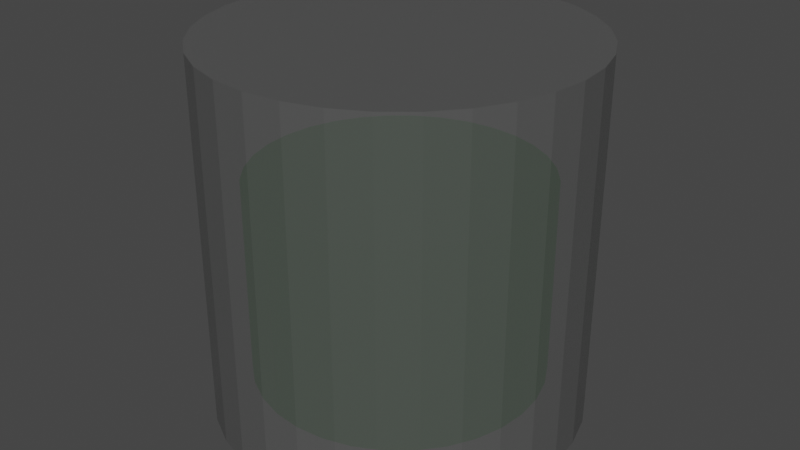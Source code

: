 # Source: Beaker_N.blend  (saved by Blender 2.82.7; exported with 4.5.12 LTS)
import bpy
from mathutils import Matrix  # noqa: F401  (used for matrix-valued properties, if any)

bpy.ops.wm.read_factory_settings(use_empty=True)
scene = bpy.context.scene
scene.name = 'Scene'

# ---- collections
col_collection = bpy.data.collections.new('Collection'); scene.collection.children.link(col_collection)

# ---- materials (node trees are filled in below, after node groups)
mat_material_003 = bpy.data.materials.new('Material.003')
mat_material_003.surface_render_method = 'BLENDED'
mat_material_003.blend_method = 'BLEND'
mat_material_003.use_transparent_shadow = False
mat_material_003.preview_render_type = 'CUBE'
mat_material_004 = bpy.data.materials.new('Material.004')
mat_material_004.use_transparent_shadow = False
mat_material_004.preview_render_type = 'CUBE'
mat_material_005 = bpy.data.materials.new('Material.005')
mat_material_005.use_transparent_shadow = False

# ---- material node trees
mat_material_003.use_nodes = True; mat_material_003.node_tree.nodes.clear()
_N = mat_material_003.node_tree.nodes; _L = mat_material_003.node_tree.links
n0 = _N.new('ShaderNodeOutputMaterial'); n0.name = 'Material Output'; n0.location = (300, 300)
n1 = _N.new('ShaderNodeBsdfPrincipled'); n1.name = 'Principled BSDF'; n1.location = (10, 300)
n1.distribution = 'GGX'
n1.subsurface_method = 'BURLEY'
n1.inputs[0].default_value = (0.1376, 0.1376, 0.1376, 1.0)
n1.inputs[3].default_value = 1.45
n1.inputs[4].default_value = 0.5167
n1.inputs[27].default_value = (0.0, 0.0, 0.0, 1.0)
n1.inputs[28].default_value = 1.0
_L.new(n1.outputs[0], n0.inputs[0])
n0.is_active_output = True
mat_material_004.use_nodes = True; mat_material_004.node_tree.nodes.clear()
_N = mat_material_004.node_tree.nodes; _L = mat_material_004.node_tree.links
n0 = _N.new('ShaderNodeOutputMaterial'); n0.name = 'Material Output'; n0.location = (300, 300)
n1 = _N.new('ShaderNodeBsdfPrincipled'); n1.name = 'Principled BSDF'; n1.location = (10, 300)
n1.distribution = 'GGX'
n1.subsurface_method = 'BURLEY'
n1.inputs[0].default_value = (0.03894, 0.8, 0.0, 1.0)
n1.inputs[3].default_value = 1.45
n1.inputs[27].default_value = (0.0, 0.0, 0.0, 1.0)
n1.inputs[28].default_value = 1.0
_L.new(n1.outputs[0], n0.inputs[0])
n0.is_active_output = True
mat_material_005.use_nodes = True; mat_material_005.node_tree.nodes.clear()
_N = mat_material_005.node_tree.nodes; _L = mat_material_005.node_tree.links
n0 = _N.new('ShaderNodeOutputMaterial'); n0.name = 'Material Output'; n0.location = (300, 300)
n1 = _N.new('ShaderNodeBsdfPrincipled'); n1.name = 'Principled BSDF'; n1.location = (10, 300)
n1.distribution = 'GGX'
n1.subsurface_method = 'BURLEY'
n1.inputs[0].default_value = (0.0, 0.8, 0.03089, 1.0)
n1.inputs[3].default_value = 1.45
n1.inputs[27].default_value = (0.0, 0.0, 0.0, 1.0)
n1.inputs[28].default_value = 1.0
_L.new(n1.outputs[0], n0.inputs[0])
n0.is_active_output = True

# ---- world
world_world = bpy.data.worlds.new('World'); scene.world = world_world
world_world.use_nodes = True; world_world.node_tree.nodes.clear()
_N = world_world.node_tree.nodes; _L = world_world.node_tree.links
n0 = _N.new('ShaderNodeOutputWorld'); n0.name = 'World Output'; n0.location = (300, 300)
n1 = _N.new('ShaderNodeBackground'); n1.name = 'Background'; n1.location = (10, 300)
n1.inputs[0].default_value = (0.05088, 0.05088, 0.05088, 1.0)
_L.new(n1.outputs[0], n0.inputs[0])
n0.is_active_output = True
world_world.color = (0.05088, 0.05088, 0.05088)
world_world.use_sun_shadow = False
world_world.sun_shadow_jitter_overblur = 0.0

# ---- meshes
me_cylinder = bpy.data.meshes.new('Cylinder')
me_cylinder.from_pydata([(0.0, 1.0, -1.0), (0.0, 1.0, 1.0), (0.1951, 0.9808, -1.0), (0.1951, 0.9808, 1.0), (0.3827, 0.9239, -1.0), (0.3827, 0.9239, 1.0), (0.5556, 0.8315, -1.0), (0.5556, 0.8315, 1.0), (0.7071, 0.7071, -1.0), (0.7071, 0.7071, 1.0), (0.8315, 0.5556, -1.0), (0.8315, 0.5556, 1.0), (0.9239, 0.3827, -1.0), (0.9239, 0.3827, 1.0), (0.9808, 0.1951, -1.0), (0.9808, 0.1951, 1.0), (1.0, 7.55e-08, -1.0), (1.0, 7.55e-08, 1.0), (0.9808, -0.1951, -1.0), (0.9808, -0.1951, 1.0), (0.9239, -0.3827, -1.0), (0.9239, -0.3827, 1.0), (0.8315, -0.5556, -1.0), (0.8315, -0.5556, 1.0), (0.7071, -0.7071, -1.0), (0.7071, -0.7071, 1.0), (0.5556, -0.8315, -1.0), (0.5556, -0.8315, 1.0), (0.3827, -0.9239, -1.0), (0.3827, -0.9239, 1.0), (0.1951, -0.9808, -1.0), (0.1951, -0.9808, 1.0), (-3.258e-07, -1.0, -1.0), (-3.258e-07, -1.0, 1.0), (-0.1951, -0.9808, -1.0), (-0.1951, -0.9808, 1.0), (-0.3827, -0.9239, -1.0), (-0.3827, -0.9239, 1.0), (-0.5556, -0.8315, -1.0), (-0.5556, -0.8315, 1.0), (-0.7071, -0.7071, -1.0), (-0.7071, -0.7071, 1.0), (-0.8315, -0.5556, -1.0), (-0.8315, -0.5556, 1.0), (-0.9239, -0.3827, -1.0), (-0.9239, -0.3827, 1.0), (-0.9808, -0.1951, -1.0), (-0.9808, -0.1951, 1.0), (-1.0, 9.656e-07, -1.0), (-1.0, 9.656e-07, 1.0), (-0.9808, 0.1951, -1.0), (-0.9808, 0.1951, 1.0), (-0.9239, 0.3827, -1.0), (-0.9239, 0.3827, 1.0), (-0.8315, 0.5556, -1.0), (-0.8315, 0.5556, 1.0), (-0.7071, 0.7071, -1.0), (-0.7071, 0.7071, 1.0), (-0.5556, 0.8315, -1.0), (-0.5556, 0.8315, 1.0), (-0.3827, 0.9239, -1.0), (-0.3827, 0.9239, 1.0), (-0.1951, 0.9808, -1.0), (-0.1951, 0.9808, 1.0)], [], [(0, 1, 3, 2), (2, 3, 5, 4), (4, 5, 7, 6), (6, 7, 9, 8), (8, 9, 11, 10), (10, 11, 13, 12), (12, 13, 15, 14), (14, 15, 17, 16), (16, 17, 19, 18), (18, 19, 21, 20), (20, 21, 23, 22), (22, 23, 25, 24), (24, 25, 27, 26), (26, 27, 29, 28), (28, 29, 31, 30), (30, 31, 33, 32), (32, 33, 35, 34), (34, 35, 37, 36), (36, 37, 39, 38), (38, 39, 41, 40), (40, 41, 43, 42), (42, 43, 45, 44), (44, 45, 47, 46), (46, 47, 49, 48), (48, 49, 51, 50), (50, 51, 53, 52), (52, 53, 55, 54), (54, 55, 57, 56), (56, 57, 59, 58), (58, 59, 61, 60), (3, 1, 63, 61, 59, 57, 55, 53, 51, 49, 47, 45, 43, 41, 39, 37, 35, 33, 31, 29, 27, 25, 23, 21, 19, 17, 15, 13, 11, 9, 7, 5), (60, 61, 63, 62), (62, 63, 1, 0), (0, 2, 4, 6, 8, 10, 12, 14, 16, 18, 20, 22, 24, 26, 28, 30, 32, 34, 36, 38, 40, 42, 44, 46, 48, 50, 52, 54, 56, 58, 60, 62)])
_uv = me_cylinder.uv_layers.new(name='UVMap')
_uv.uv.foreach_set('vector', [1.0, 0.5, 1.0, 1.0, 0.9688, 1.0, 0.9688, 0.5, 0.9688, 0.5, 0.9688, 1.0, 0.9375, 1.0, 0.9375, 0.5, 0.9375, 0.5, 0.9375, 1.0, 0.9062, 1.0, 0.9062, 0.5, 0.9062, 0.5, 0.9062, 1.0, 0.875, 1.0, 0.875, 0.5, 0.875, 0.5, 0.875, 1.0, 0.8438, 1.0, 0.8438, 0.5, 0.8438, 0.5, 0.8438, 1.0, 0.8125, 1.0, 0.8125, 0.5, 0.8125, 0.5, 0.8125, 1.0, 0.7812, 1.0, 0.7812, 0.5, 0.7812, 0.5, 0.7812, 1.0, 0.75, 1.0, 0.75, 0.5, 0.75, 0.5, 0.75, 1.0, 0.7188, 1.0, 0.7188, 0.5, 0.7188, 0.5, 0.7188, 1.0, 0.6875, 1.0, 0.6875, 0.5, 0.6875, 0.5, 0.6875, 1.0, 0.6562, 1.0, 0.6562, 0.5, 0.6562, 0.5, 0.6562, 1.0, 0.625, 1.0, 0.625, 0.5, 0.625, 0.5, 0.625, 1.0, 0.5938, 1.0, 0.5938, 0.5, 0.5938, 0.5, 0.5938, 1.0, 0.5625, 1.0, 0.5625, 0.5, 0.5625, 0.5, 0.5625, 1.0, 0.5312, 1.0, 0.5312, 0.5, 0.5312, 0.5, 0.5312, 1.0, 0.5, 1.0, 0.5, 0.5, 0.5, 0.5, 0.5, 1.0, 0.4688, 1.0, 0.4688, 0.5, 0.4688, 0.5, 0.4688, 1.0, 0.4375, 1.0, 0.4375, 0.5, 0.4375, 0.5, 0.4375, 1.0, 0.4062, 1.0, 0.4062, 0.5, 0.4062, 0.5, 0.4062, 1.0, 0.375, 1.0, 0.375, 0.5, 0.375, 0.5, 0.375, 1.0, 0.3438, 1.0, 0.3438, 0.5, 0.3438, 0.5, 0.3438, 1.0, 0.3125, 1.0, 0.3125, 0.5, 0.3125, 0.5, 0.3125, 1.0, 0.2812, 1.0, 0.2812, 0.5, 0.2812, 0.5, 0.2812, 1.0, 0.25, 1.0, 0.25, 0.5, 0.25, 0.5, 0.25, 1.0, 0.2188, 1.0, 0.2188, 0.5, 0.2188, 0.5, 0.2188, 1.0, 0.1875, 1.0, 0.1875, 0.5, 0.1875, 0.5, 0.1875, 1.0, 0.1562, 1.0, 0.1562, 0.5, 0.1562, 0.5, 0.1562, 1.0, 0.125, 1.0, 0.125, 0.5, 0.125, 0.5, 0.125, 1.0, 0.09375, 1.0, 0.09375, 0.5, 0.09375, 0.5, 0.09375, 1.0, 0.0625, 1.0, 0.0625, 0.5, 0.2968, 0.4854, 0.25, 0.49, 0.2032, 0.4854, 0.1582, 0.4717, 0.1167, 0.4496, 0.08029, 0.4197, 0.05045, 0.3833, 0.02827, 0.3418, 0.01461, 0.2968, 0.01, 0.25, 0.01461, 0.2032, 0.02827, 0.1582, 0.05045, 0.1167, 0.08029, 0.08029, 0.1167, 0.05045, 0.1582, 0.02827, 0.2032, 0.01461, 0.25, 0.01, 0.2968, 0.01461, 0.3418, 0.02827, 0.3833, 0.05045, 0.4197, 0.08029, 0.4496, 0.1167, 0.4717, 0.1582, 0.4854, 0.2032, 0.49, 0.25, 0.4854, 0.2968, 0.4717, 0.3418, 0.4496, 0.3833, 0.4197, 0.4197, 0.3833, 0.4496, 0.3418, 0.4717, 0.0625, 0.5, 0.0625, 1.0, 0.03125, 1.0, 0.03125, 0.5, 0.03125, 0.5, 0.03125, 1.0, 0.0, 1.0, 0.0, 0.5, 0.75, 0.49, 0.7968, 0.4854, 0.8418, 0.4717, 0.8833, 0.4496, 0.9197, 0.4197, 0.9496, 0.3833, 0.9717, 0.3418, 0.9854, 0.2968, 0.99, 0.25, 0.9854, 0.2032, 0.9717, 0.1582, 0.9496, 0.1167, 0.9197, 0.08029, 0.8833, 0.05045, 0.8418, 0.02827, 0.7968, 0.01461, 0.75, 0.01, 0.7032, 0.01461, 0.6582, 0.02827, 0.6167, 0.05045, 0.5803, 0.08029, 0.5504, 0.1167, 0.5283, 0.1582, 0.5146, 0.2032, 0.51, 0.25, 0.5146, 0.2968, 0.5283, 0.3418, 0.5504, 0.3833, 0.5803, 0.4197, 0.6167, 0.4496, 0.6582, 0.4717, 0.7032, 0.4854])
me_cylinder.materials.append(mat_material_003)
me_cylinder.materials.append(mat_material_004)
me_cylinder.use_remesh_fix_poles = True
me_cylinder.use_remesh_preserve_attributes = False
me_cylinder.use_mirror_vertex_groups = False
me_cylinder.update()
me_cylinder_001 = bpy.data.meshes.new('Cylinder.001')
me_cylinder_001.from_pydata([(0.0, 1.0, -1.0), (0.0, 1.0, 1.0), (0.1951, 0.9808, -1.0), (0.1951, 0.9808, 1.0), (0.3827, 0.9239, -1.0), (0.3827, 0.9239, 1.0), (0.5556, 0.8315, -1.0), (0.5556, 0.8315, 1.0), (0.7071, 0.7071, -1.0), (0.7071, 0.7071, 1.0), (0.8315, 0.5556, -1.0), (0.8315, 0.5556, 1.0), (0.9239, 0.3827, -1.0), (0.9239, 0.3827, 1.0), (0.9808, 0.1951, -1.0), (0.9808, 0.1951, 1.0), (1.0, 7.55e-08, -1.0), (1.0, 7.55e-08, 1.0), (0.9808, -0.1951, -1.0), (0.9808, -0.1951, 1.0), (0.9239, -0.3827, -1.0), (0.9239, -0.3827, 1.0), (0.8315, -0.5556, -1.0), (0.8315, -0.5556, 1.0), (0.7071, -0.7071, -1.0), (0.7071, -0.7071, 1.0), (0.5556, -0.8315, -1.0), (0.5556, -0.8315, 1.0), (0.3827, -0.9239, -1.0), (0.3827, -0.9239, 1.0), (0.1951, -0.9808, -1.0), (0.1951, -0.9808, 1.0), (-3.258e-07, -1.0, -1.0), (-3.258e-07, -1.0, 1.0), (-0.1951, -0.9808, -1.0), (-0.1951, -0.9808, 1.0), (-0.3827, -0.9239, -1.0), (-0.3827, -0.9239, 1.0), (-0.5556, -0.8315, -1.0), (-0.5556, -0.8315, 1.0), (-0.7071, -0.7071, -1.0), (-0.7071, -0.7071, 1.0), (-0.8315, -0.5556, -1.0), (-0.8315, -0.5556, 1.0), (-0.9239, -0.3827, -1.0), (-0.9239, -0.3827, 1.0), (-0.9808, -0.1951, -1.0), (-0.9808, -0.1951, 1.0), (-1.0, 9.656e-07, -1.0), (-1.0, 9.656e-07, 1.0), (-0.9808, 0.1951, -1.0), (-0.9808, 0.1951, 1.0), (-0.9239, 0.3827, -1.0), (-0.9239, 0.3827, 1.0), (-0.8315, 0.5556, -1.0), (-0.8315, 0.5556, 1.0), (-0.7071, 0.7071, -1.0), (-0.7071, 0.7071, 1.0), (-0.5556, 0.8315, -1.0), (-0.5556, 0.8315, 1.0), (-0.3827, 0.9239, -1.0), (-0.3827, 0.9239, 1.0), (-0.1951, 0.9808, -1.0), (-0.1951, 0.9808, 1.0)], [], [(0, 1, 3, 2), (2, 3, 5, 4), (4, 5, 7, 6), (6, 7, 9, 8), (8, 9, 11, 10), (10, 11, 13, 12), (12, 13, 15, 14), (14, 15, 17, 16), (16, 17, 19, 18), (18, 19, 21, 20), (20, 21, 23, 22), (22, 23, 25, 24), (24, 25, 27, 26), (26, 27, 29, 28), (28, 29, 31, 30), (30, 31, 33, 32), (32, 33, 35, 34), (34, 35, 37, 36), (36, 37, 39, 38), (38, 39, 41, 40), (40, 41, 43, 42), (42, 43, 45, 44), (44, 45, 47, 46), (46, 47, 49, 48), (48, 49, 51, 50), (50, 51, 53, 52), (52, 53, 55, 54), (54, 55, 57, 56), (56, 57, 59, 58), (58, 59, 61, 60), (3, 1, 63, 61, 59, 57, 55, 53, 51, 49, 47, 45, 43, 41, 39, 37, 35, 33, 31, 29, 27, 25, 23, 21, 19, 17, 15, 13, 11, 9, 7, 5), (60, 61, 63, 62), (62, 63, 1, 0), (0, 2, 4, 6, 8, 10, 12, 14, 16, 18, 20, 22, 24, 26, 28, 30, 32, 34, 36, 38, 40, 42, 44, 46, 48, 50, 52, 54, 56, 58, 60, 62)])
_uv = me_cylinder_001.uv_layers.new(name='UVMap')
_uv.uv.foreach_set('vector', [1.0, 0.5, 1.0, 1.0, 0.9688, 1.0, 0.9688, 0.5, 0.9688, 0.5, 0.9688, 1.0, 0.9375, 1.0, 0.9375, 0.5, 0.9375, 0.5, 0.9375, 1.0, 0.9062, 1.0, 0.9062, 0.5, 0.9062, 0.5, 0.9062, 1.0, 0.875, 1.0, 0.875, 0.5, 0.875, 0.5, 0.875, 1.0, 0.8438, 1.0, 0.8438, 0.5, 0.8438, 0.5, 0.8438, 1.0, 0.8125, 1.0, 0.8125, 0.5, 0.8125, 0.5, 0.8125, 1.0, 0.7812, 1.0, 0.7812, 0.5, 0.7812, 0.5, 0.7812, 1.0, 0.75, 1.0, 0.75, 0.5, 0.75, 0.5, 0.75, 1.0, 0.7188, 1.0, 0.7188, 0.5, 0.7188, 0.5, 0.7188, 1.0, 0.6875, 1.0, 0.6875, 0.5, 0.6875, 0.5, 0.6875, 1.0, 0.6562, 1.0, 0.6562, 0.5, 0.6562, 0.5, 0.6562, 1.0, 0.625, 1.0, 0.625, 0.5, 0.625, 0.5, 0.625, 1.0, 0.5938, 1.0, 0.5938, 0.5, 0.5938, 0.5, 0.5938, 1.0, 0.5625, 1.0, 0.5625, 0.5, 0.5625, 0.5, 0.5625, 1.0, 0.5312, 1.0, 0.5312, 0.5, 0.5312, 0.5, 0.5312, 1.0, 0.5, 1.0, 0.5, 0.5, 0.5, 0.5, 0.5, 1.0, 0.4688, 1.0, 0.4688, 0.5, 0.4688, 0.5, 0.4688, 1.0, 0.4375, 1.0, 0.4375, 0.5, 0.4375, 0.5, 0.4375, 1.0, 0.4062, 1.0, 0.4062, 0.5, 0.4062, 0.5, 0.4062, 1.0, 0.375, 1.0, 0.375, 0.5, 0.375, 0.5, 0.375, 1.0, 0.3438, 1.0, 0.3438, 0.5, 0.3438, 0.5, 0.3438, 1.0, 0.3125, 1.0, 0.3125, 0.5, 0.3125, 0.5, 0.3125, 1.0, 0.2812, 1.0, 0.2812, 0.5, 0.2812, 0.5, 0.2812, 1.0, 0.25, 1.0, 0.25, 0.5, 0.25, 0.5, 0.25, 1.0, 0.2188, 1.0, 0.2188, 0.5, 0.2188, 0.5, 0.2188, 1.0, 0.1875, 1.0, 0.1875, 0.5, 0.1875, 0.5, 0.1875, 1.0, 0.1562, 1.0, 0.1562, 0.5, 0.1562, 0.5, 0.1562, 1.0, 0.125, 1.0, 0.125, 0.5, 0.125, 0.5, 0.125, 1.0, 0.09375, 1.0, 0.09375, 0.5, 0.09375, 0.5, 0.09375, 1.0, 0.0625, 1.0, 0.0625, 0.5, 0.2968, 0.4854, 0.25, 0.49, 0.2032, 0.4854, 0.1582, 0.4717, 0.1167, 0.4496, 0.08029, 0.4197, 0.05045, 0.3833, 0.02827, 0.3418, 0.01461, 0.2968, 0.01, 0.25, 0.01461, 0.2032, 0.02827, 0.1582, 0.05045, 0.1167, 0.08029, 0.08029, 0.1167, 0.05045, 0.1582, 0.02827, 0.2032, 0.01461, 0.25, 0.01, 0.2968, 0.01461, 0.3418, 0.02827, 0.3833, 0.05045, 0.4197, 0.08029, 0.4496, 0.1167, 0.4717, 0.1582, 0.4854, 0.2032, 0.49, 0.25, 0.4854, 0.2968, 0.4717, 0.3418, 0.4496, 0.3833, 0.4197, 0.4197, 0.3833, 0.4496, 0.3418, 0.4717, 0.0625, 0.5, 0.0625, 1.0, 0.03125, 1.0, 0.03125, 0.5, 0.03125, 0.5, 0.03125, 1.0, 0.0, 1.0, 0.0, 0.5, 0.75, 0.49, 0.7968, 0.4854, 0.8418, 0.4717, 0.8833, 0.4496, 0.9197, 0.4197, 0.9496, 0.3833, 0.9717, 0.3418, 0.9854, 0.2968, 0.99, 0.25, 0.9854, 0.2032, 0.9717, 0.1582, 0.9496, 0.1167, 0.9197, 0.08029, 0.8833, 0.05045, 0.8418, 0.02827, 0.7968, 0.01461, 0.75, 0.01, 0.7032, 0.01461, 0.6582, 0.02827, 0.6167, 0.05045, 0.5803, 0.08029, 0.5504, 0.1167, 0.5283, 0.1582, 0.5146, 0.2032, 0.51, 0.25, 0.5146, 0.2968, 0.5283, 0.3418, 0.5504, 0.3833, 0.5803, 0.4197, 0.6167, 0.4496, 0.6582, 0.4717, 0.7032, 0.4854])
me_cylinder_001.materials.append(mat_material_005)
me_cylinder_001.use_remesh_fix_poles = True
me_cylinder_001.use_remesh_preserve_attributes = False
me_cylinder_001.use_mirror_vertex_groups = False
me_cylinder_001.update()

# ---- objects
ob_cylinder = bpy.data.objects.new('Cylinder', me_cylinder)
ob_cylinder_001 = bpy.data.objects.new('Cylinder.001', me_cylinder_001)

# ---- transforms, parenting, visibility, modifiers, constraints
ob_cylinder.location = (0.0, 0.0, 0.0)
ob_cylinder.lineart.crease_threshold = 0.0
ob_cylinder_001.location = (0.0, 0.0, -0.2604)
ob_cylinder_001.scale = (0.789, 0.789, 0.5438)
ob_cylinder_001.lineart.crease_threshold = 0.0

# ---- collection membership
col_collection.objects.link(ob_cylinder)
col_collection.objects.link(ob_cylinder_001)

# ---- scene / render settings (as saved in the file)
scene.frame_start = 1; scene.frame_end = 250; scene.frame_set(1)
scene.render.engine = 'BLENDER_EEVEE_NEXT'
scene.cycles.use_denoising = False
scene.cycles.samples = 128
scene.cycles.sampling_pattern = 'TABULATED_SOBOL'
scene.cycles.use_adaptive_sampling = False
scene.cycles.use_light_tree = False
scene.view_settings.view_transform = 'Filmic'
bpy.context.view_layer.update()

# ---- added for rendering (the .blend has no active camera and no usable light): camera, sun
cam_auto = bpy.data.cameras.new('AutoCamera')
cam_auto.lens = 50.0
cam_auto.sensor_width = 36.0
cam_auto.clip_end = 1000.0
ob_auto_camera = bpy.data.objects.new('AutoCamera', cam_auto)
scene.collection.objects.link(ob_auto_camera)
ob_auto_camera.location = (3.20507, -3.84609, 2.56406)
ob_auto_camera.rotation_euler = (1.09748, -7.21219e-08, 0.694738)
scene.camera = ob_auto_camera
light_auto_sun = bpy.data.lights.new('AutoSun', 'SUN')
light_auto_sun.energy = 3.0
light_auto_sun.angle = 0.0523599
ob_auto_sun = bpy.data.objects.new('AutoSun', light_auto_sun)
scene.collection.objects.link(ob_auto_sun)
ob_auto_sun.rotation_euler = (0.872665, 0.174533, 0.523599)
bpy.context.view_layer.update()
